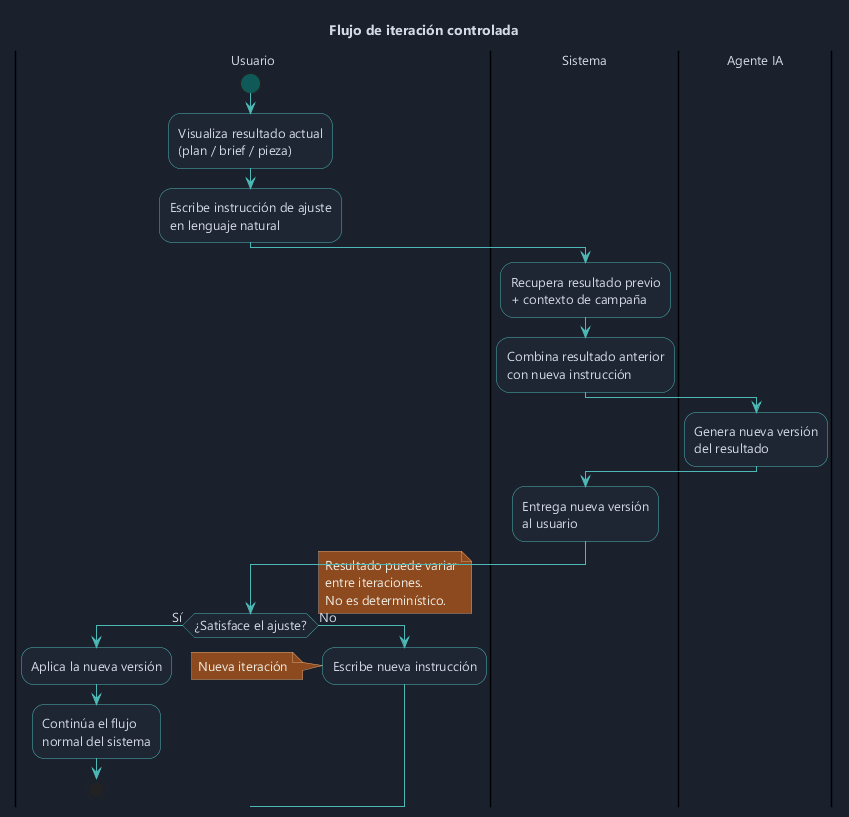

The diagram above was rendered by PlantUML. Its source (embedded in the PNG):
@startuml iteracion-flujo
skinparam backgroundColor #1a202c
skinparam defaultFontColor #d4dae6
skinparam defaultFontName "Segoe UI"
skinparam defaultFontSize 13

skinparam activity {
  BackgroundColor #1e2533
  BorderColor #4db8b5
  FontColor #d4dae6
  ArrowColor #4db8b5
  StartColor #0f5a58
  EndColor #0f5a58
  BarColor #4db8b5
}

skinparam note {
  BackgroundColor #8d4a1f
  BorderColor #d4a47a
  FontColor #f0ece3
}

title Flujo de iteración controlada

|Usuario|
start
:Visualiza resultado actual\n(plan / brief / pieza);
:Escribe instrucción de ajuste\nen lenguaje natural;

|Sistema|
:Recupera resultado previo\n+ contexto de campaña;
:Combina resultado anterior\ncon nueva instrucción;

|Agente IA|
:Genera nueva versión\ndel resultado;

|Sistema|
:Entrega nueva versión\nal usuario;

|Usuario|
if (¿Satisface el ajuste?) then (Sí)
  :Aplica la nueva versión;
  :Continúa el flujo\nnormal del sistema;
  stop
else (No)
  note right
    Resultado puede variar
    entre iteraciones.
    No es determinístico.
  end note
  :Escribe nueva instrucción;
  note left: Nueva iteración
endif

@enduml